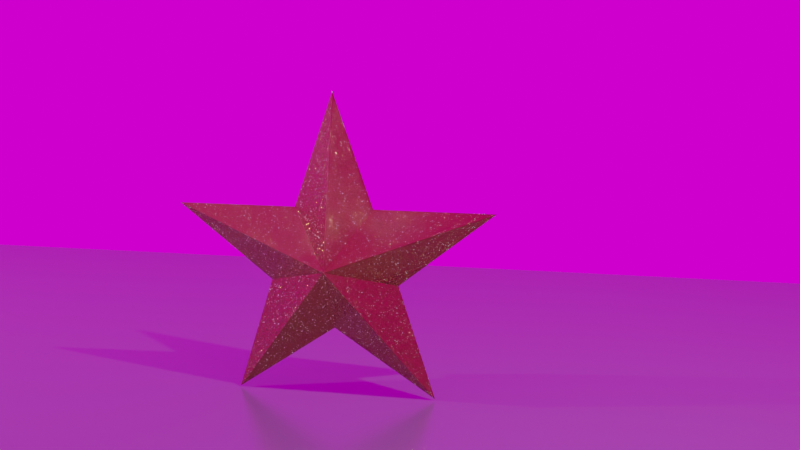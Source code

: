# Source: gold-glitter-star.blend  (saved by Blender 2.91.10; exported with 4.5.12 LTS)
import bpy
from mathutils import Matrix  # noqa: F401  (used for matrix-valued properties, if any)

bpy.ops.wm.read_factory_settings(use_empty=True)
scene = bpy.context.scene
scene.name = 'Scene'

# ---- collections
col_collection = bpy.data.collections.new('Collection'); scene.collection.children.link(col_collection)

# ---- images (referenced by path relative to the original .blend; pixels are not part of the script)
import os
ASSET_DIR = os.environ.get("B2B_ASSET_DIR", "")  # directory of the original .blend (textures are referenced by path, not embedded)
HERE = os.path.dirname(os.path.abspath(__file__))  # packed textures are extracted next to this script under _unpacked/

def load_image(name, relpath, width, height, colorspace="sRGB"):
    """Load a texture the original file referenced (path relative to the .blend, or extracted next to this script)."""
    p = next((c for c in (os.path.join(HERE, relpath), os.path.join(ASSET_DIR, relpath)) if relpath and os.path.exists(c)), "")
    if p:
        img = bpy.data.images.load(p, check_existing=True)
        img.name = name
    else:  # same state as the original file: an image datablock whose file is absent (Cycles renders it pink)
        img = bpy.data.images.new(name, width, height)
        img.source = "FILE"
        img.filepath = "//" + (relpath or name)
    img.colorspace_settings.name = colorspace
    return img
img_artist_workshop_1k_hdr = load_image('artist_workshop_1k.hdr', 'artist_workshop_1k.hdr', 1024, 1024, 'Linear Rec.709')

# ---- materials (node trees are filled in below, after node groups)
mat_table = bpy.data.materials.new('Table')
mat_table.use_transparent_shadow = False
mat_procedural_glitter = bpy.data.materials.new('Procedural Glitter')
mat_procedural_glitter.alpha_threshold = 0.0
mat_procedural_glitter.use_transparent_shadow = False
mat_procedural_glitter.line_color = (0.0, 0.0, 0.0, 1.0)

# ---- material node trees
mat_table.use_nodes = True; mat_table.node_tree.nodes.clear()
_N = mat_table.node_tree.nodes; _L = mat_table.node_tree.links
n0 = _N.new('ShaderNodeOutputMaterial'); n0.name = 'Material Output'; n0.location = (300, 300)
n1 = _N.new('ShaderNodeBsdfPrincipled'); n1.name = 'Principled BSDF'; n1.location = (10, 300)
n1.distribution = 'GGX'
n1.subsurface_method = 'BURLEY'
n1.inputs[0].default_value = (0.2751, 0.2813, 0.3318, 1.0)
n1.inputs[1].default_value = 0.3309
n1.inputs[2].default_value = 0.26
n1.inputs[3].default_value = 1.45
n1.inputs[27].default_value = (0.0, 0.0, 0.0, 1.0)
n1.inputs[28].default_value = 1.0
_L.new(n1.outputs[0], n0.inputs[0])
n0.is_active_output = True
mat_procedural_glitter.use_nodes = True; mat_procedural_glitter.node_tree.nodes.clear()
_N = mat_procedural_glitter.node_tree.nodes; _L = mat_procedural_glitter.node_tree.links
n0 = _N.new('ShaderNodeTexVoronoi'); n0.name = 'Voronoi Texture'; n0.location = (-1396, -2)
n0.distance = 'CHEBYCHEV'
n0.inputs[2].default_value = 100.0
n1 = _N.new('ShaderNodeMix'); n1.name = 'Mix'; n1.location = (-1186, -121)
n1.data_type = 'RGBA'
n2 = _N.new('ShaderNodeTexNoise'); n2.name = 'Noise Texture'; n2.location = (-962, -148)
n2.inputs[2].default_value = 100.0
n2.inputs[3].default_value = 0.0
n2.inputs[4].default_value = 0.0
n3 = _N.new('ShaderNodeSeparateColor'); n3.name = 'Separate RGB'; n3.location = (-737, -126)
n4 = _N.new('ShaderNodeCombineColor'); n4.name = 'Combine RGB'; n4.location = (-558, -124)
n4.inputs[2].default_value = 1.0
n5 = _N.new('ShaderNodeNormalMap'); n5.name = 'Normal Map'; n5.location = (-338, -111)
n6 = _N.new('ShaderNodeTexCoord'); n6.name = 'Texture Coordinate'; n6.location = (-1589, -169)
n7 = _N.new('ShaderNodeOutputMaterial'); n7.name = 'Material Output'; n7.location = (843, 308)
n8 = _N.new('ShaderNodeEmission'); n8.name = 'Emission'; n8.location = (89, 257)
n9 = _N.new('ShaderNodeBsdfPrincipled'); n9.name = 'Principled BSDF'; n9.location = (-34, 90)
n9.distribution = 'GGX'
n9.subsurface_method = 'BURLEY'
n9.inputs[0].default_value = (0.2248, 0.153, 0.04352, 1.0)
n9.inputs[1].default_value = 1.0
n9.inputs[2].default_value = 0.04364
n9.inputs[3].default_value = 1.45
n9.inputs[8].default_value = 1.0
n9.inputs[10].default_value = 0.36
n9.inputs[27].default_value = (0.0, 0.0, 0.0, 1.0)
n9.inputs[28].default_value = 1.0
n10 = _N.new('ShaderNodeMixShader'); n10.name = 'Mix Shader'; n10.location = (403, 334)
n11 = _N.new('ShaderNodeTexVoronoi'); n11.name = 'Voronoi Texture.001'; n11.location = (-1097, 691)
n11.feature = 'DISTANCE_TO_EDGE'
n11.inputs[2].default_value = 50.0
n12 = _N.new('ShaderNodeTexCoord'); n12.name = 'Texture Coordinate.001'; n12.location = (-1597, 706)
n13 = _N.new('ShaderNodeMapping'); n13.name = 'Mapping'; n13.location = (-1387, 723)
n13.width = 240
n14 = _N.new('ShaderNodeValToRGB'); n14.name = 'ColorRamp'; n14.location = (-625, 710)
while len(n14.color_ramp.elements) > 1: n14.color_ramp.elements.remove(n14.color_ramp.elements[-1])
n14.color_ramp.elements[0].position = 0.3804; n14.color_ramp.elements[0].color = (0.0, 0.0, 0.0, 1.0)
_e = n14.color_ramp.elements.new(0.4746); _e.color = (1.0, 1.0, 1.0, 1.0)
n15 = _N.new('ShaderNodeAddShader'); n15.name = 'Add Shader'; n15.location = (623, 314)
n16 = _N.new('ShaderNodeBsdfGlass'); n16.name = 'Glass BSDF'; n16.location = (393, 122)
n16.distribution = 'BECKMANN'
n16.inputs[0].default_value = (0.298, 0.211, 0.08255, 1.0)
n16.inputs[1].default_value = 0.8827
n16.inputs[2].default_value = 1.45
_L.new(n2.outputs[1], n3.inputs[0])
_L.new(n0.outputs[1], n1.inputs[6])
_L.new(n1.outputs[2], n2.inputs[0])
_L.new(n4.outputs[0], n5.inputs[1])
_L.new(n5.outputs[0], n9.inputs[5])
_L.new(n3.outputs[0], n4.inputs[0])
_L.new(n3.outputs[1], n4.inputs[1])
_L.new(n6.outputs[0], n1.inputs[7])
_L.new(n6.outputs[3], n0.inputs[0])
_L.new(n11.outputs[0], n14.inputs[0])
_L.new(n13.outputs[0], n11.inputs[0])
_L.new(n12.outputs[3], n13.inputs[0])
_L.new(n9.outputs[0], n10.inputs[1])
_L.new(n14.outputs[0], n10.inputs[0])
_L.new(n8.outputs[0], n10.inputs[2])
_L.new(n10.outputs[0], n15.inputs[0])
_L.new(n15.outputs[0], n7.inputs[0])
_L.new(n16.outputs[0], n15.inputs[1])
n7.is_active_output = True

# ---- world
world_world = bpy.data.worlds.new('World'); scene.world = world_world
world_world.use_nodes = True; world_world.node_tree.nodes.clear()
_N = world_world.node_tree.nodes; _L = world_world.node_tree.links
n0 = _N.new('ShaderNodeOutputWorld'); n0.name = 'World Output'; n0.location = (300, 300)
n1 = _N.new('ShaderNodeTexEnvironment'); n1.name = 'Environment Texture'; n1.location = (-142, 315)
n1.image = img_artist_workshop_1k_hdr
_L.new(n1.outputs[0], n0.inputs[0])
n0.is_active_output = True
world_world.color = (0.05088, 0.05088, 0.05088)
world_world.use_sun_shadow = False
world_world.sun_shadow_jitter_overblur = 0.0

# ---- cameras
cam_camera = bpy.data.cameras.new('Camera')
cam_camera.clip_end = 100.0
cam_camera.ortho_scale = 7.314

# ---- lights
light_light = bpy.data.lights.new('Light', 'POINT')
light_light.transmission_factor = 0.0
light_light.energy = 1000.0
light_light.shadow_soft_size = 0.1
light_light.shadow_maximum_resolution = 0.006
light_light.use_absolute_resolution = True
light_light_001 = bpy.data.lights.new('Light.001', 'POINT')
light_light_001.transmission_factor = 0.0
light_light_001.energy = 1000.0
light_light_001.shadow_soft_size = 0.1
light_light_001.shadow_maximum_resolution = 0.006
light_light_001.use_absolute_resolution = True

# ---- meshes
me_plane_005 = bpy.data.meshes.new('Plane.005')
me_plane_005.from_pydata([(-1.0, -1.0, 0.0), (1.0, -1.0, 0.0), (-1.0, 1.0, 0.0), (1.0, 1.0, 0.0)], [], [(0, 1, 3, 2)])
_uv = me_plane_005.uv_layers.new(name='UVMap')
_uv.uv.foreach_set('vector', [0.0, 0.0, 1.0, 0.0, 1.0, 1.0, 0.0, 1.0])
me_plane_005.materials.append(mat_table)
me_plane_005.use_remesh_fix_poles = True
me_plane_005.use_remesh_preserve_attributes = False
me_plane_005.use_mirror_vertex_groups = False
me_plane_005.update()
me_plane_006 = bpy.data.meshes.new('Plane.006')
me_plane_006.from_pydata([(-5.019e-05, -0.002861, -0.557), (-0.0003799, -0.02176, 0.557), (-0.002846, 2.278, -1.49e-07), (-0.5387, 0.7303, -1.192e-07), (-0.8778, -0.287, -8.941e-08), (-1.375, -1.846, -2.98e-08), (-2.168, 0.7303, -1.788e-07), (-0.008167, -0.9214, -2.98e-08), (1.381, -1.84, 8.941e-08), (0.8778, -0.2925, 0.0), (2.174, 0.7303, 0.0), (0.5387, 0.7303, -5.96e-08)], [], [(1, 3, 2), (1, 5, 4), (1, 4, 6), (1, 6, 3), (1, 7, 5), (1, 8, 7), (1, 9, 8), (1, 10, 9), (1, 11, 10), (1, 2, 11), (0, 2, 3), (0, 4, 5), (0, 6, 4), (0, 3, 6), (0, 5, 7), (0, 7, 8), (0, 8, 9), (0, 9, 10), (0, 10, 11), (0, 11, 2)])
_uv = me_plane_006.uv_layers.new(name='UVMap')
_uv.uv.foreach_set('vector', [0.5019, 0.4397, 0.3956, 0.6129, 0.5015, 0.9694, 0.5019, 0.4397, 0.2303, 0.01973, 0.3286, 0.3787, 0.5019, 0.4397, 0.3286, 0.3787, 0.07365, 0.6129, 0.5019, 0.4397, 0.07365, 0.6129, 0.3956, 0.6129, 0.5019, 0.4397, 0.5004, 0.2326, 0.2303, 0.01973, 0.5019, 0.4397, 0.7748, 0.02099, 0.5004, 0.2326, 0.5019, 0.4397, 0.6754, 0.3774, 0.7748, 0.02099, 0.5019, 0.4397, 0.9315, 0.6129, 0.6754, 0.3774, 0.5019, 0.4397, 0.6084, 0.6129, 0.9315, 0.6129, 0.5019, 0.4397, 0.5015, 0.9694, 0.6084, 0.6129, 0.502, 0.4441, 0.5015, 0.9694, 0.3956, 0.6129, 0.502, 0.4441, 0.3286, 0.3787, 0.2303, 0.01973, 0.502, 0.4441, 0.07365, 0.6129, 0.3286, 0.3787, 0.502, 0.4441, 0.3956, 0.6129, 0.07365, 0.6129, 0.502, 0.4441, 0.2303, 0.01973, 0.5004, 0.2326, 0.502, 0.4441, 0.5004, 0.2326, 0.7748, 0.02099, 0.502, 0.4441, 0.7748, 0.02099, 0.6754, 0.3774, 0.502, 0.4441, 0.6754, 0.3774, 0.9315, 0.6129, 0.502, 0.4441, 0.9315, 0.6129, 0.6084, 0.6129, 0.502, 0.4441, 0.6084, 0.6129, 0.5015, 0.9694])
me_plane_006.materials.append(mat_procedural_glitter)
me_plane_006.use_remesh_fix_poles = True
me_plane_006.use_remesh_preserve_attributes = False
me_plane_006.use_mirror_vertex_groups = False
me_plane_006.update()

# ---- objects
ob_light = bpy.data.objects.new('Light', light_light)
ob_camera = bpy.data.objects.new('Camera', cam_camera)
ob_empty = bpy.data.objects.new('Empty', None)
ob_plane = bpy.data.objects.new('Plane', me_plane_005)
ob_star_001 = bpy.data.objects.new('Star.001', me_plane_006)
ob_light_001 = bpy.data.objects.new('Light.001', light_light_001)

# ---- transforms, parenting, visibility, modifiers, constraints
ob_light.location = (3.118, 5.602, 9.905)
ob_light.rotation_euler = (0.6503, 0.05522, 1.866)
ob_light.lock_rotations_4d = False
ob_light.empty_display_type = 'ARROWS'
ob_light.color = (0.0, 0.0, 0.0, 0.0)
ob_light.lineart.crease_threshold = 0.0
ob_camera.location = (14.0, 3.898, 5.345)
ob_camera.rotation_euler = (1.37, -7.245e-07, 1.777)
ob_camera.scale = (1.0, 1.0, 1.0)
ob_camera.lock_rotations_4d = False
ob_camera.empty_display_type = 'ARROWS'
ob_camera.color = (0.0, 0.0, 0.0, 0.0)
ob_camera.display_type = 'WIRE'
ob_camera.lineart.crease_threshold = 0.0
ob_empty.location = (1.785, 0.06532, 0.3103)
ob_empty.rotation_euler = (1.571, -0.0, 1.571)
ob_empty.empty_display_type = 'IMAGE'
ob_empty.empty_display_size = 5.0
ob_empty.lineart.crease_threshold = 0.0
ob_plane.location = (-0.09135, -2.383, 0.03247)
ob_plane.scale = (7.535, 12.06, 5.442)
ob_plane.lineart.crease_threshold = 0.0
ob_star_001.location = (-0.008596, 0.06976, 1.894)
ob_star_001.rotation_euler = (1.571, -0.0, 1.571)
ob_star_001.lineart.crease_threshold = 0.0
ob_light_001.location = (3.118, -11.95, 9.905)
ob_light_001.rotation_euler = (0.6503, 0.05522, 1.866)
ob_light_001.lock_rotations_4d = False
ob_light_001.empty_display_type = 'ARROWS'
ob_light_001.color = (0.0, 0.0, 0.0, 0.0)
ob_light_001.lineart.crease_threshold = 0.0

# ---- collection membership
col_collection.objects.link(ob_light)
col_collection.objects.link(ob_camera)
col_collection.objects.link(ob_empty)
col_collection.objects.link(ob_plane)
col_collection.objects.link(ob_star_001)
col_collection.objects.link(ob_light_001)

# ---- scene / render settings (as saved in the file)
scene.camera = ob_camera
scene.frame_start = 1; scene.frame_end = 250; scene.frame_set(73)
scene.render.engine = 'BLENDER_EEVEE_NEXT'
scene.render.film_transparent = True
scene.cycles.use_denoising = False
scene.cycles.samples = 128
scene.cycles.sampling_pattern = 'TABULATED_SOBOL'
scene.cycles.use_adaptive_sampling = False
scene.cycles.use_light_tree = False
scene.eevee.taa_render_samples = 128
scene.eevee.use_gtao = True
scene.eevee.use_raytracing = True
scene.view_settings.view_transform = 'Filmic'
bpy.context.view_layer.update()
